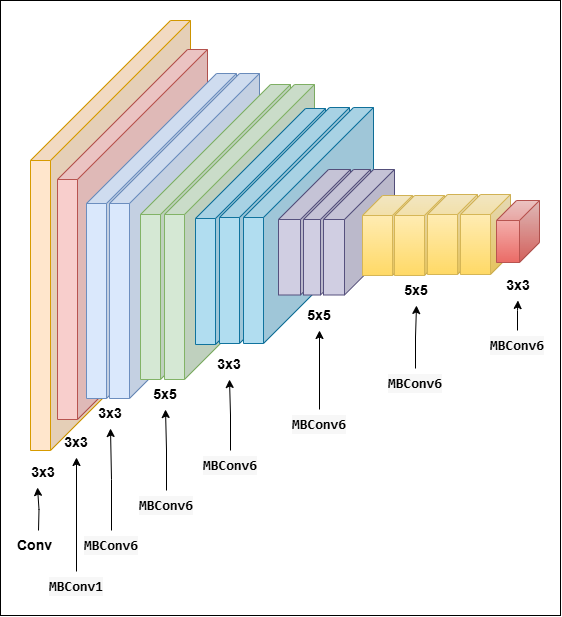

The diagram above was exported from draw.io. Its source (the exported page's mxGraphModel, read from the mxfile embedded in the PNG):
<mxGraphModel dx="1310" dy="752" grid="1" gridSize="10" guides="1" tooltips="1" connect="1" arrows="1" fold="1" page="1" pageScale="1" pageWidth="827" pageHeight="1169" math="0" shadow="0">
  <root>
    <mxCell id="0" />
    <mxCell id="1" parent="0" />
    <mxCell id="Xy9QmJwTvhFdoSx3OmQP-57" value="" style="rounded=0;whiteSpace=wrap;html=1;strokeColor=default;align=center;verticalAlign=middle;fontFamily=Helvetica;fontSize=12;fontColor=default;fillColor=default;" vertex="1" parent="1">
      <mxGeometry x="170" y="70" width="560" height="615" as="geometry" />
    </mxCell>
    <mxCell id="Xy9QmJwTvhFdoSx3OmQP-3" value="" style="shape=cube;whiteSpace=wrap;html=1;boundedLbl=1;backgroundOutline=1;darkOpacity=0.05;darkOpacity2=0.1;rotation=0;size=140;flipH=1;fillColor=#ffe6cc;strokeColor=#d79b00;fontSize=14;fontStyle=1" vertex="1" parent="1">
      <mxGeometry x="200" y="90" width="160" height="430" as="geometry" />
    </mxCell>
    <mxCell id="Xy9QmJwTvhFdoSx3OmQP-5" value="" style="shape=cube;whiteSpace=wrap;html=1;boundedLbl=1;backgroundOutline=1;darkOpacity=0.05;darkOpacity2=0.1;rotation=0;size=130;flipH=1;fillColor=#f8cecc;strokeColor=#b85450;fontSize=14;fontStyle=1" vertex="1" parent="1">
      <mxGeometry x="227" y="119" width="150" height="370" as="geometry" />
    </mxCell>
    <mxCell id="Xy9QmJwTvhFdoSx3OmQP-9" value="" style="shape=cube;whiteSpace=wrap;html=1;boundedLbl=1;backgroundOutline=1;darkOpacity=0.05;darkOpacity2=0.1;rotation=0;size=130;flipH=1;fillColor=#dae8fc;strokeColor=#6c8ebf;fontSize=14;fontStyle=1" vertex="1" parent="1">
      <mxGeometry x="256" y="143" width="150" height="325" as="geometry" />
    </mxCell>
    <mxCell id="Xy9QmJwTvhFdoSx3OmQP-10" value="" style="shape=cube;whiteSpace=wrap;html=1;boundedLbl=1;backgroundOutline=1;darkOpacity=0.05;darkOpacity2=0.1;rotation=0;size=130;flipH=1;fillColor=#dae8fc;strokeColor=#6c8ebf;fontSize=14;fontStyle=1" vertex="1" parent="1">
      <mxGeometry x="279" y="143" width="150" height="325" as="geometry" />
    </mxCell>
    <mxCell id="Xy9QmJwTvhFdoSx3OmQP-11" value="" style="shape=cube;whiteSpace=wrap;html=1;boundedLbl=1;backgroundOutline=1;darkOpacity=0.05;darkOpacity2=0.1;rotation=0;size=130;flipH=1;fillColor=#d5e8d4;strokeColor=#82b366;fontSize=14;fontStyle=1" vertex="1" parent="1">
      <mxGeometry x="310" y="154" width="150" height="295" as="geometry" />
    </mxCell>
    <mxCell id="Xy9QmJwTvhFdoSx3OmQP-13" value="" style="shape=cube;whiteSpace=wrap;html=1;boundedLbl=1;backgroundOutline=1;darkOpacity=0.05;darkOpacity2=0.1;rotation=0;size=130;flipH=1;fillColor=#d5e8d4;strokeColor=#82b366;fontSize=14;fontStyle=1" vertex="1" parent="1">
      <mxGeometry x="334" y="154" width="150" height="295" as="geometry" />
    </mxCell>
    <mxCell id="Xy9QmJwTvhFdoSx3OmQP-15" value="" style="shape=cube;whiteSpace=wrap;html=1;boundedLbl=1;backgroundOutline=1;darkOpacity=0.05;darkOpacity2=0.1;rotation=0;size=110;flipH=1;fillColor=#b1ddf0;strokeColor=#10739e;fontSize=14;fontStyle=1" vertex="1" parent="1">
      <mxGeometry x="365" y="178" width="130" height="236" as="geometry" />
    </mxCell>
    <mxCell id="Xy9QmJwTvhFdoSx3OmQP-16" value="" style="shape=cube;whiteSpace=wrap;html=1;boundedLbl=1;backgroundOutline=1;darkOpacity=0.05;darkOpacity2=0.1;rotation=0;size=110;flipH=1;fillColor=#b1ddf0;strokeColor=#10739e;fontSize=14;fontStyle=1" vertex="1" parent="1">
      <mxGeometry x="389" y="177" width="130" height="236" as="geometry" />
    </mxCell>
    <mxCell id="Xy9QmJwTvhFdoSx3OmQP-17" value="" style="shape=cube;whiteSpace=wrap;html=1;boundedLbl=1;backgroundOutline=1;darkOpacity=0.05;darkOpacity2=0.1;rotation=0;size=110;flipH=1;fillColor=#b1ddf0;strokeColor=#10739e;fontSize=14;fontStyle=1" vertex="1" parent="1">
      <mxGeometry x="413" y="177" width="130" height="236" as="geometry" />
    </mxCell>
    <mxCell id="Xy9QmJwTvhFdoSx3OmQP-19" value="" style="shape=cube;whiteSpace=wrap;html=1;boundedLbl=1;backgroundOutline=1;darkOpacity=0.05;darkOpacity2=0.1;strokeColor=#56517e;align=center;verticalAlign=middle;fontFamily=Helvetica;fontSize=14;fillColor=#d0cee2;flipH=1;size=50;fontStyle=1" vertex="1" parent="1">
      <mxGeometry x="448" y="239" width="72" height="125.5" as="geometry" />
    </mxCell>
    <mxCell id="Xy9QmJwTvhFdoSx3OmQP-20" value="" style="shape=cube;whiteSpace=wrap;html=1;boundedLbl=1;backgroundOutline=1;darkOpacity=0.05;darkOpacity2=0.1;strokeColor=#56517e;align=center;verticalAlign=middle;fontFamily=Helvetica;fontSize=14;fillColor=#d0cee2;flipH=1;size=50;fontStyle=1" vertex="1" parent="1">
      <mxGeometry x="473" y="239" width="67" height="125.5" as="geometry" />
    </mxCell>
    <mxCell id="Xy9QmJwTvhFdoSx3OmQP-21" value="" style="shape=cube;whiteSpace=wrap;html=1;boundedLbl=1;backgroundOutline=1;darkOpacity=0.05;darkOpacity2=0.1;strokeColor=#56517e;align=center;verticalAlign=middle;fontFamily=Helvetica;fontSize=14;fillColor=#d0cee2;flipH=1;size=50;fontStyle=1" vertex="1" parent="1">
      <mxGeometry x="493" y="239" width="71" height="125.5" as="geometry" />
    </mxCell>
    <mxCell id="Xy9QmJwTvhFdoSx3OmQP-22" value="" style="shape=cube;whiteSpace=wrap;html=1;boundedLbl=1;backgroundOutline=1;darkOpacity=0.05;darkOpacity2=0.1;strokeColor=#d6b656;align=center;verticalAlign=middle;fontFamily=Helvetica;fontSize=14;fillColor=#fff2cc;flipH=1;gradientColor=#ffd966;fontStyle=1" vertex="1" parent="1">
      <mxGeometry x="532" y="265" width="50" height="80" as="geometry" />
    </mxCell>
    <mxCell id="Xy9QmJwTvhFdoSx3OmQP-23" value="" style="shape=cube;whiteSpace=wrap;html=1;boundedLbl=1;backgroundOutline=1;darkOpacity=0.05;darkOpacity2=0.1;strokeColor=#d6b656;align=center;verticalAlign=middle;fontFamily=Helvetica;fontSize=14;fillColor=#fff2cc;flipH=1;gradientColor=#ffd966;fontStyle=1" vertex="1" parent="1">
      <mxGeometry x="564" y="265" width="50" height="80" as="geometry" />
    </mxCell>
    <mxCell id="Xy9QmJwTvhFdoSx3OmQP-24" value="" style="shape=cube;whiteSpace=wrap;html=1;boundedLbl=1;backgroundOutline=1;darkOpacity=0.05;darkOpacity2=0.1;strokeColor=#d6b656;align=center;verticalAlign=middle;fontFamily=Helvetica;fontSize=14;fillColor=#fff2cc;flipH=1;gradientColor=#ffd966;fontStyle=1" vertex="1" parent="1">
      <mxGeometry x="597" y="264" width="50" height="80" as="geometry" />
    </mxCell>
    <mxCell id="Xy9QmJwTvhFdoSx3OmQP-26" value="" style="shape=cube;whiteSpace=wrap;html=1;boundedLbl=1;backgroundOutline=1;darkOpacity=0.05;darkOpacity2=0.1;strokeColor=#d6b656;align=center;verticalAlign=middle;fontFamily=Helvetica;fontSize=14;fillColor=#fff2cc;flipH=1;gradientColor=#ffd966;fontStyle=1" vertex="1" parent="1">
      <mxGeometry x="630" y="264" width="50" height="80" as="geometry" />
    </mxCell>
    <mxCell id="Xy9QmJwTvhFdoSx3OmQP-25" value="" style="shape=cube;whiteSpace=wrap;html=1;boundedLbl=1;backgroundOutline=1;darkOpacity=0.05;darkOpacity2=0.1;strokeColor=#b85450;align=center;verticalAlign=middle;fontFamily=Helvetica;fontSize=14;fillColor=#f8cecc;flipH=1;gradientColor=#ea6b66;fontStyle=1" vertex="1" parent="1">
      <mxGeometry x="666" y="270" width="43" height="62" as="geometry" />
    </mxCell>
    <mxCell id="Xy9QmJwTvhFdoSx3OmQP-28" value="3x3" style="text;html=1;align=center;verticalAlign=middle;whiteSpace=wrap;rounded=0;fontFamily=Helvetica;fontSize=14;fontColor=default;fontStyle=1" vertex="1" parent="1">
      <mxGeometry x="183" y="527" width="60" height="30" as="geometry" />
    </mxCell>
    <mxCell id="Xy9QmJwTvhFdoSx3OmQP-30" value="3x3" style="text;html=1;align=center;verticalAlign=middle;whiteSpace=wrap;rounded=0;fontFamily=Helvetica;fontSize=14;fontColor=default;fontStyle=1" vertex="1" parent="1">
      <mxGeometry x="216" y="497" width="60" height="30" as="geometry" />
    </mxCell>
    <mxCell id="Xy9QmJwTvhFdoSx3OmQP-31" value="3x3" style="text;html=1;align=center;verticalAlign=middle;whiteSpace=wrap;rounded=0;fontFamily=Helvetica;fontSize=14;fontColor=default;fontStyle=1" vertex="1" parent="1">
      <mxGeometry x="250" y="468" width="60" height="30" as="geometry" />
    </mxCell>
    <mxCell id="Xy9QmJwTvhFdoSx3OmQP-32" value="5x5" style="text;html=1;align=center;verticalAlign=middle;whiteSpace=wrap;rounded=0;fontFamily=Helvetica;fontSize=14;fontColor=default;fontStyle=1" vertex="1" parent="1">
      <mxGeometry x="305" y="449" width="60" height="30" as="geometry" />
    </mxCell>
    <mxCell id="Xy9QmJwTvhFdoSx3OmQP-33" value="3x3" style="text;html=1;align=center;verticalAlign=middle;whiteSpace=wrap;rounded=0;fontFamily=Helvetica;fontSize=14;fontColor=default;fontStyle=1" vertex="1" parent="1">
      <mxGeometry x="369" y="419" width="60" height="30" as="geometry" />
    </mxCell>
    <mxCell id="Xy9QmJwTvhFdoSx3OmQP-34" value="5x5" style="text;html=1;align=center;verticalAlign=middle;whiteSpace=wrap;rounded=0;fontFamily=Helvetica;fontSize=14;fontColor=default;fontStyle=1" vertex="1" parent="1">
      <mxGeometry x="459" y="370" width="60" height="30" as="geometry" />
    </mxCell>
    <mxCell id="Xy9QmJwTvhFdoSx3OmQP-35" value="5x5" style="text;html=1;align=center;verticalAlign=middle;whiteSpace=wrap;rounded=0;fontFamily=Helvetica;fontSize=14;fontColor=default;fontStyle=1" vertex="1" parent="1">
      <mxGeometry x="556" y="345" width="60" height="30" as="geometry" />
    </mxCell>
    <mxCell id="Xy9QmJwTvhFdoSx3OmQP-36" value="3x3" style="text;html=1;align=center;verticalAlign=middle;whiteSpace=wrap;rounded=0;fontFamily=Helvetica;fontSize=14;fontColor=default;fontStyle=1" vertex="1" parent="1">
      <mxGeometry x="657.5" y="340" width="60" height="30" as="geometry" />
    </mxCell>
    <mxCell id="Xy9QmJwTvhFdoSx3OmQP-50" style="edgeStyle=orthogonalEdgeStyle;rounded=0;orthogonalLoop=1;jettySize=auto;html=1;entryX=0.5;entryY=1;entryDx=0;entryDy=0;fontFamily=Helvetica;fontSize=12;fontColor=default;fontStyle=1" edge="1" parent="1" source="Xy9QmJwTvhFdoSx3OmQP-38" target="Xy9QmJwTvhFdoSx3OmQP-31">
      <mxGeometry relative="1" as="geometry" />
    </mxCell>
    <mxCell id="Xy9QmJwTvhFdoSx3OmQP-38" value="&lt;div style=&quot;background-color: rgb(247, 247, 247); font-family: monospace, Consolas, &amp;quot;Courier New&amp;quot;, monospace; line-height: 19px; white-space: pre;&quot;&gt;MBConv6&lt;/div&gt;" style="text;html=1;align=center;verticalAlign=middle;whiteSpace=wrap;rounded=0;fontFamily=Helvetica;fontSize=14;fontColor=default;fontStyle=1" vertex="1" parent="1">
      <mxGeometry x="251" y="600" width="60" height="30" as="geometry" />
    </mxCell>
    <mxCell id="Xy9QmJwTvhFdoSx3OmQP-49" style="edgeStyle=orthogonalEdgeStyle;rounded=0;orthogonalLoop=1;jettySize=auto;html=1;entryX=0.5;entryY=1;entryDx=0;entryDy=0;fontFamily=Helvetica;fontSize=12;fontColor=default;fontStyle=1" edge="1" parent="1" source="Xy9QmJwTvhFdoSx3OmQP-39" target="Xy9QmJwTvhFdoSx3OmQP-30">
      <mxGeometry relative="1" as="geometry" />
    </mxCell>
    <mxCell id="Xy9QmJwTvhFdoSx3OmQP-39" value="&lt;div style=&quot;background-color: rgb(247, 247, 247); font-family: monospace, Consolas, &amp;quot;Courier New&amp;quot;, monospace; line-height: 19px; white-space: pre;&quot;&gt;MBConv1&lt;/div&gt;" style="text;html=1;align=center;verticalAlign=middle;whiteSpace=wrap;rounded=0;fontFamily=Helvetica;fontSize=14;fontColor=default;fontStyle=1" vertex="1" parent="1">
      <mxGeometry x="216" y="641" width="60" height="30" as="geometry" />
    </mxCell>
    <mxCell id="Xy9QmJwTvhFdoSx3OmQP-48" style="edgeStyle=orthogonalEdgeStyle;rounded=0;orthogonalLoop=1;jettySize=auto;html=1;entryX=0.25;entryY=1;entryDx=0;entryDy=0;fontFamily=Helvetica;fontSize=12;fontColor=default;fontStyle=1" edge="1" parent="1">
      <mxGeometry relative="1" as="geometry">
        <mxPoint x="208" y="600" as="sourcePoint" />
        <mxPoint x="207" y="557" as="targetPoint" />
      </mxGeometry>
    </mxCell>
    <mxCell id="Xy9QmJwTvhFdoSx3OmQP-40" value="Conv" style="text;html=1;align=center;verticalAlign=middle;resizable=0;points=[];autosize=1;strokeColor=none;fillColor=none;fontFamily=Helvetica;fontSize=14;fontColor=default;fontStyle=1" vertex="1" parent="1">
      <mxGeometry x="174" y="600" width="60" height="30" as="geometry" />
    </mxCell>
    <mxCell id="Xy9QmJwTvhFdoSx3OmQP-51" style="edgeStyle=orthogonalEdgeStyle;rounded=0;orthogonalLoop=1;jettySize=auto;html=1;entryX=0.5;entryY=1;entryDx=0;entryDy=0;fontFamily=Helvetica;fontSize=12;fontColor=default;fontStyle=1" edge="1" parent="1" source="Xy9QmJwTvhFdoSx3OmQP-41" target="Xy9QmJwTvhFdoSx3OmQP-32">
      <mxGeometry relative="1" as="geometry" />
    </mxCell>
    <mxCell id="Xy9QmJwTvhFdoSx3OmQP-41" value="&lt;div style=&quot;background-color: rgb(247, 247, 247); font-family: monospace, Consolas, &amp;quot;Courier New&amp;quot;, monospace; line-height: 19px; white-space: pre;&quot;&gt;MBConv6&lt;/div&gt;" style="text;html=1;align=center;verticalAlign=middle;whiteSpace=wrap;rounded=0;fontFamily=Helvetica;fontSize=14;fontColor=default;fontStyle=1" vertex="1" parent="1">
      <mxGeometry x="306" y="560" width="60" height="30" as="geometry" />
    </mxCell>
    <mxCell id="Xy9QmJwTvhFdoSx3OmQP-52" style="edgeStyle=orthogonalEdgeStyle;rounded=0;orthogonalLoop=1;jettySize=auto;html=1;entryX=0.5;entryY=1;entryDx=0;entryDy=0;fontFamily=Helvetica;fontSize=12;fontColor=default;fontStyle=1" edge="1" parent="1" source="Xy9QmJwTvhFdoSx3OmQP-42" target="Xy9QmJwTvhFdoSx3OmQP-33">
      <mxGeometry relative="1" as="geometry" />
    </mxCell>
    <mxCell id="Xy9QmJwTvhFdoSx3OmQP-42" value="&lt;div style=&quot;background-color: rgb(247, 247, 247); font-family: monospace, Consolas, &amp;quot;Courier New&amp;quot;, monospace; line-height: 19px; white-space: pre;&quot;&gt;MBConv6&lt;/div&gt;" style="text;html=1;align=center;verticalAlign=middle;whiteSpace=wrap;rounded=0;fontFamily=Helvetica;fontSize=14;fontColor=default;fontStyle=1" vertex="1" parent="1">
      <mxGeometry x="370" y="520" width="60" height="30" as="geometry" />
    </mxCell>
    <mxCell id="Xy9QmJwTvhFdoSx3OmQP-53" style="edgeStyle=orthogonalEdgeStyle;rounded=0;orthogonalLoop=1;jettySize=auto;html=1;entryX=0.5;entryY=1;entryDx=0;entryDy=0;fontFamily=Helvetica;fontSize=12;fontColor=default;fontStyle=1" edge="1" parent="1" source="Xy9QmJwTvhFdoSx3OmQP-43" target="Xy9QmJwTvhFdoSx3OmQP-34">
      <mxGeometry relative="1" as="geometry" />
    </mxCell>
    <mxCell id="Xy9QmJwTvhFdoSx3OmQP-43" value="&lt;div style=&quot;background-color: rgb(247, 247, 247); font-family: monospace, Consolas, &amp;quot;Courier New&amp;quot;, monospace; line-height: 19px; white-space: pre;&quot;&gt;MBConv6&lt;/div&gt;" style="text;html=1;align=center;verticalAlign=middle;whiteSpace=wrap;rounded=0;fontFamily=Helvetica;fontSize=14;fontColor=default;fontStyle=1" vertex="1" parent="1">
      <mxGeometry x="459" y="479" width="60" height="30" as="geometry" />
    </mxCell>
    <mxCell id="Xy9QmJwTvhFdoSx3OmQP-55" style="edgeStyle=orthogonalEdgeStyle;rounded=0;orthogonalLoop=1;jettySize=auto;html=1;entryX=0.5;entryY=1;entryDx=0;entryDy=0;fontFamily=Helvetica;fontSize=12;fontColor=default;fontStyle=1" edge="1" parent="1" source="Xy9QmJwTvhFdoSx3OmQP-44" target="Xy9QmJwTvhFdoSx3OmQP-35">
      <mxGeometry relative="1" as="geometry" />
    </mxCell>
    <mxCell id="Xy9QmJwTvhFdoSx3OmQP-44" value="&lt;div style=&quot;background-color: rgb(247, 247, 247); font-family: monospace, Consolas, &amp;quot;Courier New&amp;quot;, monospace; line-height: 19px; white-space: pre;&quot;&gt;MBConv6&lt;/div&gt;" style="text;html=1;align=center;verticalAlign=middle;whiteSpace=wrap;rounded=0;fontFamily=Helvetica;fontSize=14;fontColor=default;fontStyle=1" vertex="1" parent="1">
      <mxGeometry x="555" y="438" width="60" height="30" as="geometry" />
    </mxCell>
    <mxCell id="Xy9QmJwTvhFdoSx3OmQP-56" style="edgeStyle=orthogonalEdgeStyle;rounded=0;orthogonalLoop=1;jettySize=auto;html=1;entryX=0.5;entryY=1;entryDx=0;entryDy=0;fontFamily=Helvetica;fontSize=12;fontColor=default;fontStyle=1" edge="1" parent="1" source="Xy9QmJwTvhFdoSx3OmQP-45" target="Xy9QmJwTvhFdoSx3OmQP-36">
      <mxGeometry relative="1" as="geometry" />
    </mxCell>
    <mxCell id="Xy9QmJwTvhFdoSx3OmQP-45" value="&lt;div style=&quot;background-color: rgb(247, 247, 247); font-family: monospace, Consolas, &amp;quot;Courier New&amp;quot;, monospace; line-height: 19px; white-space: pre;&quot;&gt;MBConv6&lt;/div&gt;" style="text;html=1;align=center;verticalAlign=middle;whiteSpace=wrap;rounded=0;fontFamily=Helvetica;fontSize=14;fontColor=default;fontStyle=1" vertex="1" parent="1">
      <mxGeometry x="657" y="400" width="60" height="30" as="geometry" />
    </mxCell>
  </root>
</mxGraphModel>